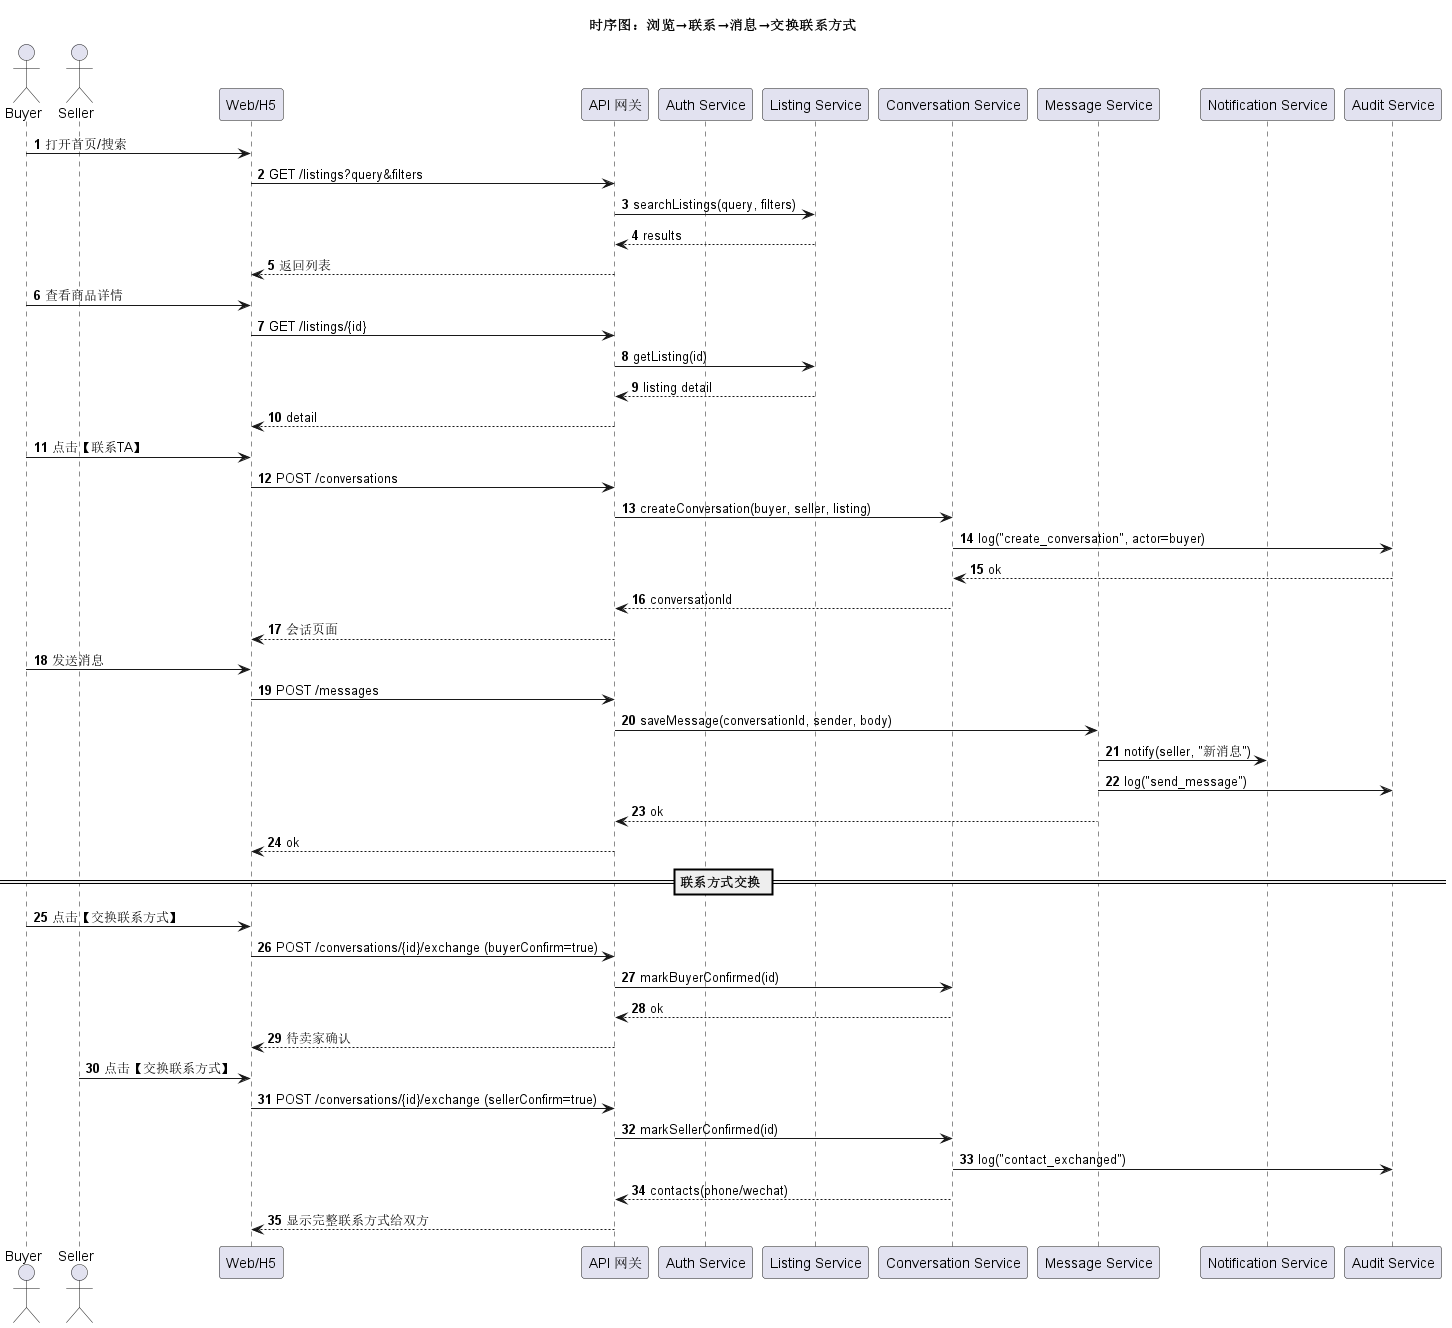

The diagram above was rendered by PlantUML. Its source (embedded in the PNG):
@startuml
title 时序图：浏览→联系→消息→交换联系方式
autonumber

actor Buyer as B
actor Seller as S
participant "Web/H5" as C
participant "API 网关" as API
participant "Auth Service" as Auth
participant "Listing Service" as LS
participant "Conversation Service" as CS
participant "Message Service" as MS
participant "Notification Service" as NS
participant "Audit Service" as AU

B -> C : 打开首页/搜索
C -> API : GET /listings?query&filters
API -> LS : searchListings(query, filters)
LS --> API : results
API --> C : 返回列表

B -> C : 查看商品详情
C -> API : GET /listings/{id}
API -> LS : getListing(id)
LS --> API : listing detail
API --> C : detail

B -> C : 点击【联系TA】
C -> API : POST /conversations
API -> CS : createConversation(buyer, seller, listing)
CS -> AU : log("create_conversation", actor=buyer)
AU --> CS : ok
CS --> API : conversationId
API --> C : 会话页面

B -> C : 发送消息
C -> API : POST /messages
API -> MS : saveMessage(conversationId, sender, body)
MS -> NS : notify(seller, "新消息")
MS -> AU : log("send_message")
MS --> API : ok
API --> C : ok

== 联系方式交换 ==
B -> C : 点击【交换联系方式】
C -> API : POST /conversations/{id}/exchange (buyerConfirm=true)
API -> CS : markBuyerConfirmed(id)
CS --> API : ok
API --> C : 待卖家确认

S -> C : 点击【交换联系方式】
C -> API : POST /conversations/{id}/exchange (sellerConfirm=true)
API -> CS : markSellerConfirmed(id)
CS -> AU : log("contact_exchanged")
CS --> API : contacts(phone/wechat)
API --> C : 显示完整联系方式给双方

@enduml